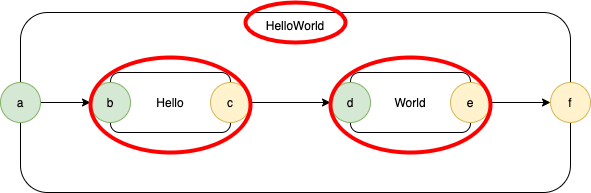

The diagram above was exported from draw.io. Its source (the exported page's mxGraphModel, read from the mxfile embedded in the PNG):
<mxGraphModel dx="1106" dy="778" grid="1" gridSize="10" guides="1" tooltips="1" connect="1" arrows="1" fold="1" page="1" pageScale="1" pageWidth="1100" pageHeight="850" math="0" shadow="0">
  <root>
    <mxCell id="EiYxctOIemzExvhJfUqL-0" />
    <mxCell id="EiYxctOIemzExvhJfUqL-1" parent="EiYxctOIemzExvhJfUqL-0" />
    <mxCell id="EiYxctOIemzExvhJfUqL-2" value="HelloWorld" style="rounded=1;whiteSpace=wrap;html=1;verticalAlign=top;" vertex="1" parent="EiYxctOIemzExvhJfUqL-1">
      <mxGeometry x="70" y="100" width="550" height="180" as="geometry" />
    </mxCell>
    <mxCell id="EiYxctOIemzExvhJfUqL-3" value="Hello" style="rounded=1;whiteSpace=wrap;html=1;" vertex="1" parent="EiYxctOIemzExvhJfUqL-1">
      <mxGeometry x="160" y="160" width="120" height="60" as="geometry" />
    </mxCell>
    <mxCell id="EiYxctOIemzExvhJfUqL-4" value="World" style="rounded=1;whiteSpace=wrap;html=1;" vertex="1" parent="EiYxctOIemzExvhJfUqL-1">
      <mxGeometry x="400" y="160" width="120" height="60" as="geometry" />
    </mxCell>
    <mxCell id="EiYxctOIemzExvhJfUqL-5" style="edgeStyle=orthogonalEdgeStyle;rounded=0;orthogonalLoop=1;jettySize=auto;html=1;exitX=1;exitY=0.5;exitDx=0;exitDy=0;entryX=0;entryY=0.5;entryDx=0;entryDy=0;" edge="1" parent="EiYxctOIemzExvhJfUqL-1" source="EiYxctOIemzExvhJfUqL-6" target="EiYxctOIemzExvhJfUqL-7">
      <mxGeometry relative="1" as="geometry" />
    </mxCell>
    <mxCell id="EiYxctOIemzExvhJfUqL-6" value="c" style="ellipse;whiteSpace=wrap;html=1;aspect=fixed;fillColor=#fff2cc;strokeColor=#d6b656;" vertex="1" parent="EiYxctOIemzExvhJfUqL-1">
      <mxGeometry x="260" y="170" width="40" height="40" as="geometry" />
    </mxCell>
    <mxCell id="EiYxctOIemzExvhJfUqL-7" value="d" style="ellipse;whiteSpace=wrap;html=1;aspect=fixed;fillColor=#d5e8d4;strokeColor=#82b366;" vertex="1" parent="EiYxctOIemzExvhJfUqL-1">
      <mxGeometry x="380" y="170" width="40" height="40" as="geometry" />
    </mxCell>
    <mxCell id="EiYxctOIemzExvhJfUqL-8" value="b" style="ellipse;whiteSpace=wrap;html=1;aspect=fixed;fillColor=#d5e8d4;strokeColor=#82b366;" vertex="1" parent="EiYxctOIemzExvhJfUqL-1">
      <mxGeometry x="140" y="170" width="40" height="40" as="geometry" />
    </mxCell>
    <mxCell id="EiYxctOIemzExvhJfUqL-9" style="edgeStyle=orthogonalEdgeStyle;rounded=0;orthogonalLoop=1;jettySize=auto;html=1;exitX=1;exitY=0.5;exitDx=0;exitDy=0;" edge="1" parent="EiYxctOIemzExvhJfUqL-1" source="EiYxctOIemzExvhJfUqL-10" target="EiYxctOIemzExvhJfUqL-11">
      <mxGeometry relative="1" as="geometry" />
    </mxCell>
    <mxCell id="EiYxctOIemzExvhJfUqL-10" value="e" style="ellipse;whiteSpace=wrap;html=1;aspect=fixed;fillColor=#fff2cc;strokeColor=#d6b656;" vertex="1" parent="EiYxctOIemzExvhJfUqL-1">
      <mxGeometry x="500" y="170" width="40" height="40" as="geometry" />
    </mxCell>
    <mxCell id="EiYxctOIemzExvhJfUqL-11" value="f" style="ellipse;whiteSpace=wrap;html=1;aspect=fixed;fillColor=#fff2cc;strokeColor=#d6b656;" vertex="1" parent="EiYxctOIemzExvhJfUqL-1">
      <mxGeometry x="600" y="170" width="40" height="40" as="geometry" />
    </mxCell>
    <mxCell id="EiYxctOIemzExvhJfUqL-12" style="edgeStyle=orthogonalEdgeStyle;rounded=0;orthogonalLoop=1;jettySize=auto;html=1;exitX=1;exitY=0.5;exitDx=0;exitDy=0;entryX=0;entryY=0.5;entryDx=0;entryDy=0;" edge="1" parent="EiYxctOIemzExvhJfUqL-1" source="EiYxctOIemzExvhJfUqL-13" target="EiYxctOIemzExvhJfUqL-8">
      <mxGeometry relative="1" as="geometry" />
    </mxCell>
    <mxCell id="EiYxctOIemzExvhJfUqL-13" value="a" style="ellipse;whiteSpace=wrap;html=1;aspect=fixed;fillColor=#d5e8d4;strokeColor=#82b366;" vertex="1" parent="EiYxctOIemzExvhJfUqL-1">
      <mxGeometry x="50" y="170" width="40" height="40" as="geometry" />
    </mxCell>
    <mxCell id="EiYxctOIemzExvhJfUqL-14" value="" style="ellipse;whiteSpace=wrap;html=1;strokeWidth=4;strokeColor=#FF0000;fillColor=none;" vertex="1" parent="EiYxctOIemzExvhJfUqL-1">
      <mxGeometry x="140" y="145" width="160" height="95" as="geometry" />
    </mxCell>
    <mxCell id="EiYxctOIemzExvhJfUqL-15" value="" style="ellipse;whiteSpace=wrap;html=1;strokeWidth=4;strokeColor=#FF0000;fillColor=none;" vertex="1" parent="EiYxctOIemzExvhJfUqL-1">
      <mxGeometry x="295" y="90" width="100" height="40" as="geometry" />
    </mxCell>
    <mxCell id="EiYxctOIemzExvhJfUqL-17" value="" style="ellipse;whiteSpace=wrap;html=1;strokeWidth=4;strokeColor=#FF0000;fillColor=none;" vertex="1" parent="EiYxctOIemzExvhJfUqL-1">
      <mxGeometry x="380" y="145" width="160" height="95" as="geometry" />
    </mxCell>
  </root>
</mxGraphModel>